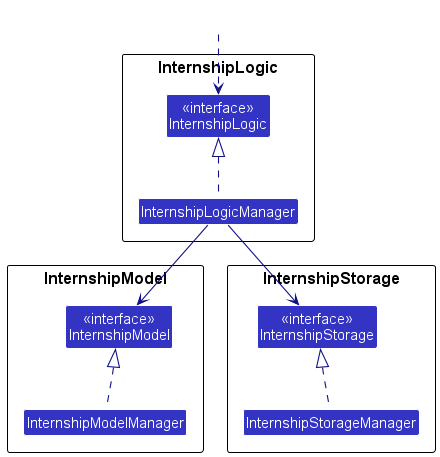

The diagram above was rendered by PlantUML. Its source (embedded in the PNG):
@startuml
!include style.puml
skinparam arrowThickness 1.1
skinparam arrowColor LOGIC_COLOR_T4
skinparam classBackgroundColor LOGIC_COLOR

package InternshipLogic as InternshipLogicPackage {
Class "<<interface>>\nInternshipLogic" as InternshipLogic
Class InternshipLogicManager
}

package InternshipModel as InternshipModelPackage {
Class "<<interface>>\nInternshipModel" as InternshipModel
Class InternshipModelManager
}

package InternshipStorage as InternshipStoragePackage {
Class "<<interface>>\nInternshipStorage" as InternshipStorage
Class InternshipStorageManager
}

Class HiddenOutside #FFFFFF
HiddenOutside ..> InternshipLogic

InternshipLogicManager .up.|> InternshipLogic
InternshipModelManager .up.|> InternshipModel
InternshipStorageManager .up.|> InternshipStorage

InternshipLogicManager --> InternshipModel
InternshipLogicManager --> InternshipStorage
@enduml